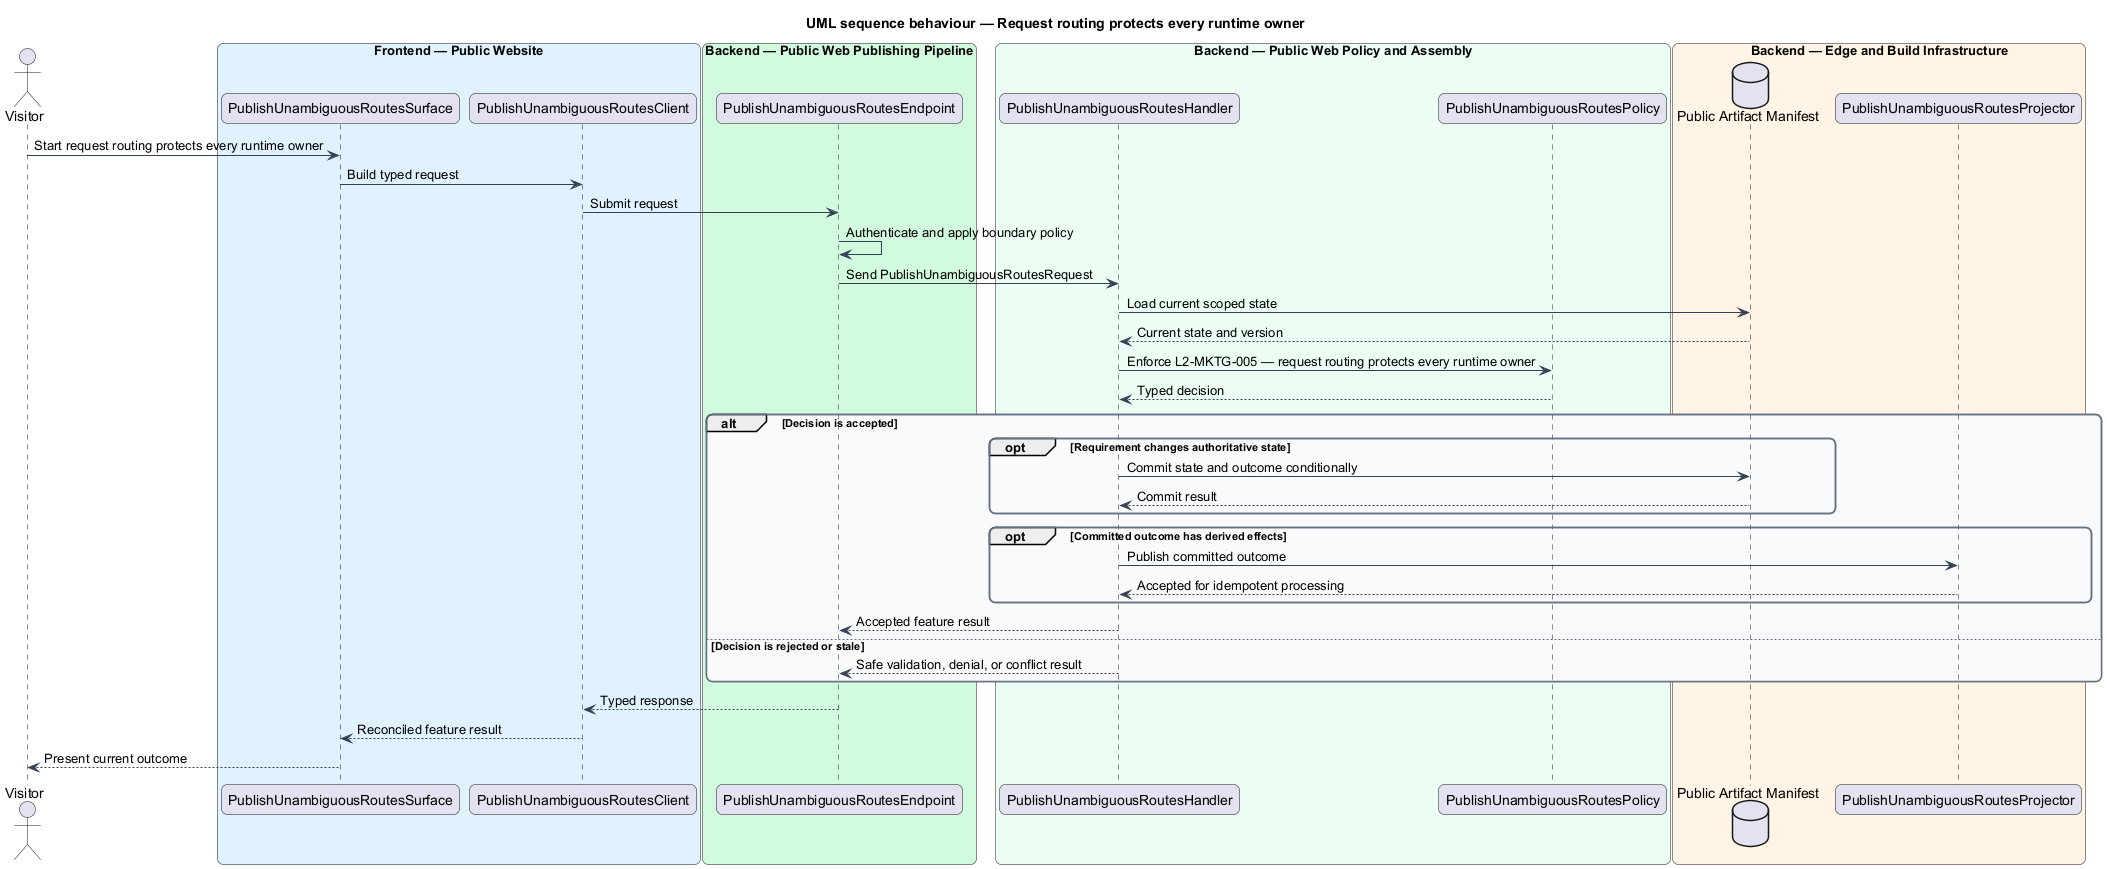

The diagram above was rendered by PlantUML. Its source (embedded in the PNG):
@startuml
title UML sequence behaviour — Request routing protects every runtime owner
skinparam backgroundColor #FFFFFF
skinparam shadowing false
skinparam roundcorner 12
skinparam defaultFontName Arial
skinparam ArrowColor #344054
skinparam rectangle {
  BorderColor #344054
  FontColor #101828
}
skinparam package {
  BorderColor #667085
  FontColor #101828
  BackgroundColor #F9FAFB
}
actor "Visitor" as actor
box "Frontend — Public Website" #E0F2FE
  participant "PublishUnambiguousRoutesSurface" as surface
  participant "PublishUnambiguousRoutesClient" as client
end box
box "Backend — Public Web Publishing Pipeline" #D1FADF
  participant "PublishUnambiguousRoutesEndpoint" as endpoint
end box
box "Backend — Public Web Policy and Assembly" #ECFDF3
  participant "PublishUnambiguousRoutesHandler" as handler
  participant "PublishUnambiguousRoutesPolicy" as policy
end box
box "Backend — Edge and Build Infrastructure" #FFF4E5
  database "Public Artifact Manifest" as store
  participant "PublishUnambiguousRoutesProjector" as projector
end box

actor -> surface : Start request routing protects every runtime owner
surface -> client : Build typed request
client -> endpoint : Submit request
endpoint -> endpoint : Authenticate and apply boundary policy
endpoint -> handler : Send PublishUnambiguousRoutesRequest
handler -> store : Load current scoped state
store --> handler : Current state and version
handler -> policy : Enforce L2-MKTG-005 — request routing protects every runtime owner
policy --> handler : Typed decision
alt Decision is accepted
  opt Requirement changes authoritative state
    handler -> store : Commit state and outcome conditionally
    store --> handler : Commit result
  end
  opt Committed outcome has derived effects
    handler -> projector : Publish committed outcome
    projector --> handler : Accepted for idempotent processing
  end
  handler --> endpoint : Accepted feature result
else Decision is rejected or stale
  handler --> endpoint : Safe validation, denial, or conflict result
end
endpoint --> client : Typed response
client --> surface : Reconciled feature result
surface --> actor : Present current outcome
@enduml